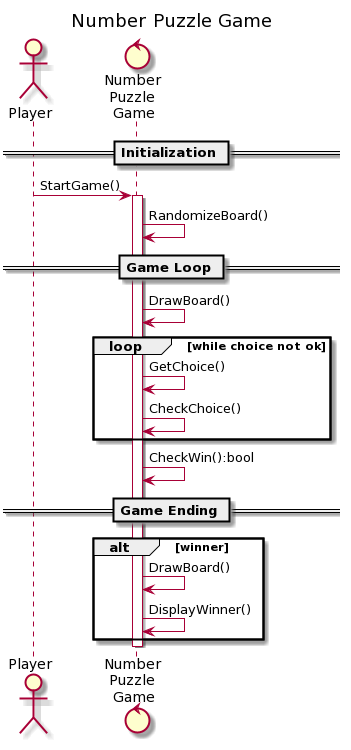

The diagram above was rendered by PlantUML. Its source (embedded in the PNG):
@startuml
title Number Puzzle Game

'This is a single line comment

/'
This is a multi-
line comment
'/

actor Player
'boundary "Web GUI" as GUI
control "Number \nPuzzle \nGame" as Game
'entity Widget
'database Widgets

== Initialization ==

Player -> Game : StartGame()
activate Game
Game -> Game : RandomizeBoard()

== Game Loop ==
Game -> Game : DrawBoard()
loop while choice not ok
    Game -> Game: GetChoice()
    Game -> Game : CheckChoice()
end
Game -> Game : CheckWin():bool
== Game Ending ==
alt winner
    Game -> Game : DrawBoard()
    Game -> Game : DisplayWinner()
end
deactivate Game
@enduml